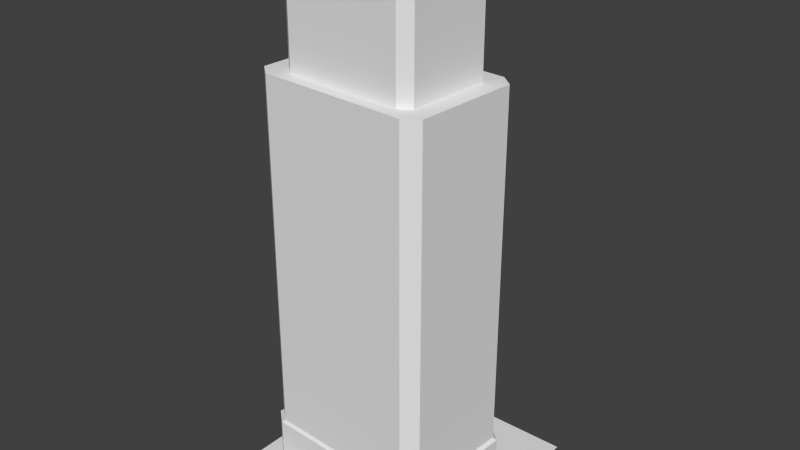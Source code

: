 # Source: Tower4_1.blend  (saved by Blender 2.70.0; exported with 4.5.12 LTS)
import bpy
from mathutils import Matrix  # noqa: F401  (used for matrix-valued properties, if any)

bpy.ops.wm.read_factory_settings(use_empty=True)
scene = bpy.context.scene
scene.name = 'Scene'

# ---- collections
col_collection_1 = bpy.data.collections.new('Collection 1'); scene.collection.children.link(col_collection_1)

# ---- materials (node trees are filled in below, after node groups)
mat_sidewalk = bpy.data.materials.new('Sidewalk')
mat_sidewalk.alpha_threshold = 0.0
mat_sidewalk.use_transparent_shadow = False
mat_sidewalk.roughness = 0.5
mat_sidewalk.line_color = (0.0, 0.0, 0.0, 1.0)
mat_building = bpy.data.materials.new('Building')
mat_building.alpha_threshold = 0.0
mat_building.use_transparent_shadow = False
mat_building.roughness = 0.5
mat_building.line_color = (0.0, 0.0, 0.0, 1.0)

# ---- material node trees

# ---- world
world_world = bpy.data.worlds.new('World'); scene.world = world_world
world_world.color = (0.05088, 0.05088, 0.05088)
world_world.use_sun_shadow = False
world_world.sun_shadow_jitter_overblur = 0.0
world_world.cycles.sampling_method = 'MANUAL'
world_world.cycles.sample_map_resolution = 256

# ---- meshes
me_cylinder_001 = bpy.data.meshes.new('Cylinder.001')
me_cylinder_001.from_pydata([(0.0, 1.0, 0.01332), (0.0, 1.0, 2.013), (0.1951, 0.9808, 0.01332), (0.1951, 0.9808, 2.013), (0.3827, 0.9239, 0.01332), (0.3827, 0.9239, 2.013), (0.5556, 0.8315, 0.01332), (0.5556, 0.8315, 2.013), (0.7071, 0.7071, 0.01332), (0.7071, 0.7071, 2.013), (0.8315, 0.5556, 0.01332), (0.8315, 0.5556, 2.013), (0.9239, 0.3827, 0.01332), (0.9239, 0.3827, 2.013), (0.9808, 0.1951, 0.01332), (0.9808, 0.1951, 2.013), (1.0, 7.55e-08, 0.01332), (1.0, 7.55e-08, 2.013), (0.9808, -0.1951, 0.01332), (0.9808, -0.1951, 2.013), (0.9239, -0.3827, 0.01332), (0.9239, -0.3827, 2.013), (0.8315, -0.5556, 0.01332), (0.8315, -0.5556, 2.013), (0.7071, -0.7071, 0.01332), (0.7071, -0.7071, 2.013), (0.5556, -0.8315, 0.01332), (0.5556, -0.8315, 2.013), (0.3827, -0.9239, 0.01332), (0.3827, -0.9239, 2.013), (0.1951, -0.9808, 0.01332), (0.1951, -0.9808, 2.013), (-3.258e-07, -1.0, 0.01332), (-3.258e-07, -1.0, 2.013), (-0.1951, -0.9808, 0.01332), (-0.1951, -0.9808, 2.013), (-0.3827, -0.9239, 0.01332), (-0.3827, -0.9239, 2.013), (-0.5556, -0.8315, 0.01332), (-0.5556, -0.8315, 2.013), (-0.7071, -0.7071, 0.01332), (-0.7071, -0.7071, 2.013), (-0.8315, -0.5556, 0.01332), (-0.8315, -0.5556, 2.013), (-0.9239, -0.3827, 0.01332), (-0.9239, -0.3827, 2.013), (-0.9808, -0.1951, 0.01332), (-0.9808, -0.1951, 2.013), (-1.0, 9.656e-07, 0.01332), (-1.0, 9.656e-07, 2.013), (-0.9808, 0.1951, 0.01332), (-0.9808, 0.1951, 2.013), (-0.9239, 0.3827, 0.01332), (-0.9239, 0.3827, 2.013), (-0.8315, 0.5556, 0.01332), (-0.8315, 0.5556, 2.013), (-0.7071, 0.7071, 0.01332), (-0.7071, 0.7071, 2.013), (-0.5556, 0.8315, 0.01332), (-0.5556, 0.8315, 2.013), (-0.3827, 0.9239, 0.01332), (-0.3827, 0.9239, 2.013), (-0.1951, 0.9808, 0.01332), (-0.1951, 0.9808, 2.013)], [], [(0, 1, 3, 2), (2, 3, 5, 4), (4, 5, 7, 6), (6, 7, 9, 8), (8, 9, 11, 10), (10, 11, 13, 12), (12, 13, 15, 14), (14, 15, 17, 16), (16, 17, 19, 18), (18, 19, 21, 20), (20, 21, 23, 22), (22, 23, 25, 24), (24, 25, 27, 26), (26, 27, 29, 28), (28, 29, 31, 30), (30, 31, 33, 32), (32, 33, 35, 34), (34, 35, 37, 36), (36, 37, 39, 38), (38, 39, 41, 40), (40, 41, 43, 42), (42, 43, 45, 44), (44, 45, 47, 46), (46, 47, 49, 48), (48, 49, 51, 50), (50, 51, 53, 52), (52, 53, 55, 54), (54, 55, 57, 56), (56, 57, 59, 58), (58, 59, 61, 60), (3, 1, 63, 61, 59, 57, 55, 53, 51, 49, 47, 45, 43, 41, 39, 37, 35, 33, 31, 29, 27, 25, 23, 21, 19, 17, 15, 13, 11, 9, 7, 5), (62, 63, 1, 0), (60, 61, 63, 62), (0, 2, 4, 6, 8, 10, 12, 14, 16, 18, 20, 22, 24, 26, 28, 30, 32, 34, 36, 38, 40, 42, 44, 46, 48, 50, 52, 54, 56, 58, 60, 62)])
me_cylinder_001.use_remesh_preserve_volume = False
me_cylinder_001.use_remesh_preserve_attributes = False
me_cylinder_001.use_mirror_vertex_groups = False
me_cylinder_001.update()
me_plane = bpy.data.meshes.new('Plane')
me_plane.from_pydata([(-7.9, -7.93, 6.624e-07), (8.049, -7.93, 6.624e-07), (-7.9, 8.018, 6.624e-07), (8.049, 8.018, 6.624e-07), (-7.88, -7.911, 0.04705), (8.029, -7.911, 0.04705), (-7.88, 7.999, 0.04705), (8.029, 7.999, 0.04705), (-5.593, -5.712, 0.05915), (-6.565, -4.874, 0.05915), (-5.398, -5.565, 3.815), (6.439, -5.567, 0.05915), (5.384, -6.297, 0.05915), (-6.336, -4.755, 3.815), (5.205, -6.13, 3.815), (-6.159, 2.745, 0.05915), (-5.104, 3.474, 0.05915), (5.874, 2.889, 0.05915), (6.845, 2.051, 0.05915), (6.224, -5.425, 3.815), (-6.565, -4.874, 3.612), (-5.593, -5.712, 3.612), (5.384, -6.297, 3.612), (6.439, -5.567, 3.612), (-5.104, 3.474, 3.612), (-6.159, 2.745, 3.612), (6.845, 2.051, 3.612), (5.874, 2.889, 3.612), (-4.925, 3.308, 3.815), (-5.943, 2.603, 3.815), (6.616, 1.933, 3.815), (5.678, 2.742, 3.815), (-5.398, -5.565, 28.68), (-6.336, -4.755, 28.68), (5.205, -6.13, 28.68), (6.224, -5.425, 28.68), (-4.925, 3.308, 28.68), (-5.943, 2.603, 28.68), (6.616, 1.933, 28.68), (5.678, 2.742, 28.68), (-4.232, -4.691, 28.68), (-4.973, -4.052, 28.68), (4.139, -5.137, 28.68), (4.944, -4.58, 28.68), (-3.859, 2.315, 28.68), (-4.663, 1.758, 28.68), (5.254, 1.229, 28.68), (4.513, 1.868, 28.68), (-4.232, -4.691, 36.26), (-4.973, -4.052, 36.26), (4.139, -5.137, 36.26), (4.944, -4.58, 36.26), (-3.859, 2.315, 36.26), (-4.663, 1.758, 36.26), (5.254, 1.229, 36.26), (4.513, 1.868, 36.26), (0.9624, -0.898, 36.26), (-0.6228, -0.8135, 36.26), (0.9032, -2.009, 36.26), (-0.682, -1.924, 36.26), (0.9624, -0.898, 36.69), (-0.6228, -0.8135, 36.69), (0.9032, -2.009, 36.69), (-0.682, -1.924, 36.69)], [], [(2, 6, 7, 3), (3, 7, 5, 1), (1, 5, 4, 0), (0, 4, 6, 2), (17, 16, 24, 27), (30, 31, 39, 38), (15, 9, 20, 25), (8, 12, 22, 21), (7, 6, 16, 17), (24, 25, 29, 28), (11, 18, 26, 23), (22, 23, 19, 14), (20, 21, 10, 13), (26, 27, 31, 30), (5, 7, 18, 11), (6, 4, 9, 15), (4, 5, 12, 8), (11, 12, 5), (6, 15, 16), (26, 18, 17, 27), (15, 25, 24, 16), (22, 12, 11, 23), (20, 9, 8, 21), (21, 22, 14, 10), (8, 9, 4), (25, 20, 13, 29), (17, 18, 7), (23, 26, 30, 19), (27, 24, 28, 31), (28, 29, 37, 36), (29, 13, 33, 37), (14, 19, 35, 34), (13, 10, 32, 33), (10, 14, 34, 32), (19, 30, 38, 35), (31, 28, 36, 39), (38, 39, 47, 46), (36, 37, 45, 44), (37, 33, 41, 45), (34, 35, 43, 42), (33, 32, 40, 41), (32, 34, 42, 40), (35, 38, 46, 43), (39, 36, 44, 47), (46, 47, 55, 54), (44, 45, 53, 52), (45, 41, 49, 53), (42, 43, 51, 50), (41, 40, 48, 49), (40, 42, 50, 48), (43, 46, 54, 51), (47, 44, 52, 55), (52, 53, 49, 48, 50, 51, 54, 55), (57, 56, 58, 59), (61, 63, 62, 60), (59, 58, 62, 63), (56, 57, 61, 60), (57, 59, 63, 61), (58, 56, 60, 62)])
me_plane.polygons.foreach_set('material_index', [0, 0, 0, 0, 1, 1, 1, 1, 0, 1, 1, 1, 1, 1, 0, 0, 0, 0, 0, 1, 1, 1, 1, 1, 0, 1, 0, 1, 1, 1, 1, 1, 1, 1, 1, 1, 1, 1, 1, 1, 1, 1, 1, 1, 1, 1, 1, 1, 1, 1, 1, 1, 1, 1, 1, 1, 1, 1, 1])
_uv = me_plane.uv_layers.new(name='UVMap')
_uv.uv.foreach_set('vector', [1.998, -0.002366, 2.001, -0.001, 2.001, 1.082, 1.998, 1.084, 1.994, -0.002366, 1.998, -0.001001, 1.998, 1.082, 1.994, 1.084, 2.004, -0.002366, 2.008, -0.001, 2.008, 1.082, 2.004, 1.084, 2.001, -0.002366, 2.004, -0.001001, 2.004, 1.082, 2.001, 1.084, 0.9079, -0.9964, 0.9079, -0.2471, 0.6664, -0.2473, 0.6664, -0.9966, 0.6478, -1.05, 0.6518, -0.9837, -1.038, -0.985, -1.042, -1.051, 0.2842, 1.568, 0.2842, 2.088, 0.04278, 2.088, 0.04278, 1.568, -1.042, 0.6415, -1.042, -0.1078, -0.8002, -0.1076, -0.8002, 0.6417, -1.042, 1.795, -1.042, 0.7103, -0.7333, 0.8996, -0.6934, 1.648, 1.925, -0.6294, 1.994, -0.5759, 1.979, -0.567, 1.912, -0.6187, 1.685, 1.23, 1.685, 0.7103, 1.927, 0.7105, 1.927, 1.231, 1.982, 0.6247, 1.912, 0.5712, 1.928, 0.5623, 1.994, 0.6139, 1.994, -0.05587, 1.925, -0.002366, 1.912, -0.01309, 1.979, -0.06476, 1.912, 0.05114, 1.982, -0.002366, 1.994, 0.008335, 1.928, 0.06001, 0.04278, 1.795, -1.042, 1.795, -0.6363, 1.714, -0.117, 1.686, -1.042, 0.7103, 0.04278, 0.7103, -0.1642, 0.8, -0.6835, 0.8277, 0.04278, 0.7103, 0.04278, 1.795, -0.06725, 1.614, -0.1071, 0.8662, -0.117, 1.686, -0.06725, 1.614, 0.04278, 1.795, -1.042, 0.7103, -0.6835, 0.8277, -0.7333, 0.8996, 0.6623, -1.065, 0.9038, -1.065, 0.9079, -0.9964, 0.6664, -0.9966, 0.9038, -0.1774, 0.6623, -0.1776, 0.6664, -0.2473, 0.9079, -0.2471, -0.8002, -0.1076, -1.042, -0.1078, -1.038, -0.1774, -0.7961, -0.1773, -0.7961, 0.7103, -1.038, 0.7102, -1.042, 0.6415, -0.8002, 0.6417, -0.8002, 0.6417, -0.8002, -0.1076, -0.7856, -0.09487, -0.7856, 0.6288, -0.1071, 0.8662, -0.1642, 0.8, 0.04278, 0.7103, 1.994, -0.5759, 1.994, -0.05587, 1.979, -0.06476, 1.979, -0.567, -0.6934, 1.648, -0.6363, 1.714, -1.042, 1.795, 1.912, 0.5712, 1.912, 0.05114, 1.928, 0.06001, 1.928, 0.5623, 0.6664, -0.9966, 0.6664, -0.2473, 0.6518, -0.26, 0.6518, -0.9837, 0.6518, -0.26, 0.6478, -0.1927, -1.042, -0.194, -1.038, -0.2613, 1.41, -1.065, 1.912, -1.065, 1.912, 0.6243, 1.41, 0.6247, -0.7856, -0.09487, -0.7816, -0.1622, 0.9079, -0.1609, 0.9039, -0.09357, -0.7816, 0.6951, -0.7856, 0.6288, 0.9039, 0.6301, 0.9079, 0.6964, -0.7856, 0.6288, -0.7856, -0.09487, 0.9039, -0.09357, 0.9039, 0.6301, 0.9079, -1.065, 1.41, -1.065, 1.41, 0.6243, 0.9079, 0.6247, 0.6518, -0.9837, 0.6518, -0.26, -1.038, -0.2613, -1.038, -0.985, 0.5967, 0.7103, 0.6484, 0.7771, 0.5847, 0.8533, 0.5439, 0.8005, 0.6484, 1.501, 0.5967, 1.568, 0.5439, 1.477, 0.5847, 1.425, 0.5967, 1.568, 0.09445, 1.568, 0.1473, 1.477, 0.5439, 1.477, 0.04278, 0.7771, 0.09445, 0.7103, 0.1473, 0.8005, 0.1065, 0.8533, 0.09445, 1.568, 0.04278, 1.501, 0.1065, 1.425, 0.1473, 1.477, 0.04278, 1.501, 0.04278, 0.7771, 0.1065, 0.8533, 0.1065, 1.425, 0.09445, 0.7103, 0.5967, 0.7103, 0.5439, 0.8005, 0.1473, 0.8005, 0.6484, 0.7771, 0.6484, 1.501, 0.5847, 1.425, 0.5847, 0.8533, 1.164, 0.7107, 1.167, 0.7631, 0.6515, 0.7627, 0.6484, 0.7103, 1.167, 1.334, 1.164, 1.388, 0.6484, 1.387, 0.6515, 1.334, 1.645, 1.388, 2.042, 1.388, 2.042, 1.903, 1.645, 1.903, 1.167, 0.7635, 1.17, 0.7103, 1.685, 0.7107, 1.682, 0.7639, 1.17, 1.387, 1.167, 1.335, 1.682, 1.335, 1.685, 1.388, 1.167, 1.335, 1.167, 0.7635, 1.682, 0.7639, 1.682, 1.335, 0.6484, 1.388, 1.045, 1.388, 1.045, 1.903, 0.6484, 1.903, 1.167, 0.7631, 1.167, 1.334, 0.6515, 1.334, 0.6515, 0.7627, 1.645, 2.012, 1.604, 2.065, 1.208, 2.065, 1.167, 2.012, 1.167, 1.44, 1.208, 1.388, 1.604, 1.388, 1.645, 1.44, 0.9079, 0.6345, 1.016, 0.6345, 1.016, 0.7103, 0.9079, 0.7103, 1.121, 1.496, 1.045, 1.496, 1.045, 1.388, 1.121, 1.388, 1.045, 1.604, 1.045, 1.496, 1.075, 1.496, 1.075, 1.604, 1.15, 1.388, 1.15, 1.496, 1.121, 1.496, 1.121, 1.388, 1.046, 0.7103, 1.046, 0.6345, 1.075, 0.6345, 1.075, 0.7103, 1.016, 0.7103, 1.016, 0.6345, 1.046, 0.6345, 1.046, 0.7103])
me_plane.materials.append(mat_sidewalk)
me_plane.materials.append(mat_building)
me_plane.use_remesh_preserve_volume = False
me_plane.use_remesh_preserve_attributes = False
me_plane.use_mirror_vertex_groups = False
me_plane.update()

# ---- objects
ob_personscale = bpy.data.objects.new('PersonScale', me_cylinder_001)
ob_building = bpy.data.objects.new('Building', me_plane)

# ---- transforms, parenting, visibility, modifiers, constraints
ob_personscale.location = (7.959, -1.724, 0.0)
ob_personscale.scale = (0.1624, 0.1624, 0.4539)
ob_personscale.lineart.crease_threshold = 0.0
ob_building.location = (0.0, 0.0, 0.0)
ob_building.lineart.crease_threshold = 0.0

# ---- collection membership
col_collection_1.objects.link(ob_personscale)
col_collection_1.objects.link(ob_building)

# ---- scene / render settings (as saved in the file)
scene.frame_start = 1; scene.frame_end = 250; scene.frame_set(1)
scene.render.engine = 'BLENDER_EEVEE_NEXT'
scene.render.resolution_percentage = 50
scene.render.dither_intensity = 0.0
scene.cycles.use_denoising = False
scene.cycles.samples = 10
scene.cycles.sampling_pattern = 'TABULATED_SOBOL'
scene.cycles.light_sampling_threshold = 0.0
scene.cycles.use_adaptive_sampling = False
scene.cycles.use_light_tree = False
scene.cycles.blur_glossy = 0.0
scene.cycles.volume_bounces = 1
scene.cycles.pixel_filter_type = 'GAUSSIAN'
scene.cycles.sample_clamp_indirect = 0.0
scene.view_settings.view_transform = 'Standard'
bpy.context.view_layer.update()

# ---- added for rendering (the .blend has no active camera and no usable light): camera, sun
cam_auto = bpy.data.cameras.new('AutoCamera')
cam_auto.lens = 50.0
cam_auto.sensor_width = 36.0
cam_auto.clip_end = 1000.0
ob_auto_camera = bpy.data.objects.new('AutoCamera', cam_auto)
scene.collection.objects.link(ob_auto_camera)
ob_auto_camera.location = (39.9867, -47.8072, 50.2479)
ob_auto_camera.rotation_euler = (1.09748, -7.21219e-08, 0.694738)
scene.camera = ob_auto_camera
light_auto_sun = bpy.data.lights.new('AutoSun', 'SUN')
light_auto_sun.energy = 3.0
light_auto_sun.angle = 0.0523599
ob_auto_sun = bpy.data.objects.new('AutoSun', light_auto_sun)
scene.collection.objects.link(ob_auto_sun)
ob_auto_sun.rotation_euler = (0.872665, 0.174533, 0.523599)
bpy.context.view_layer.update()
